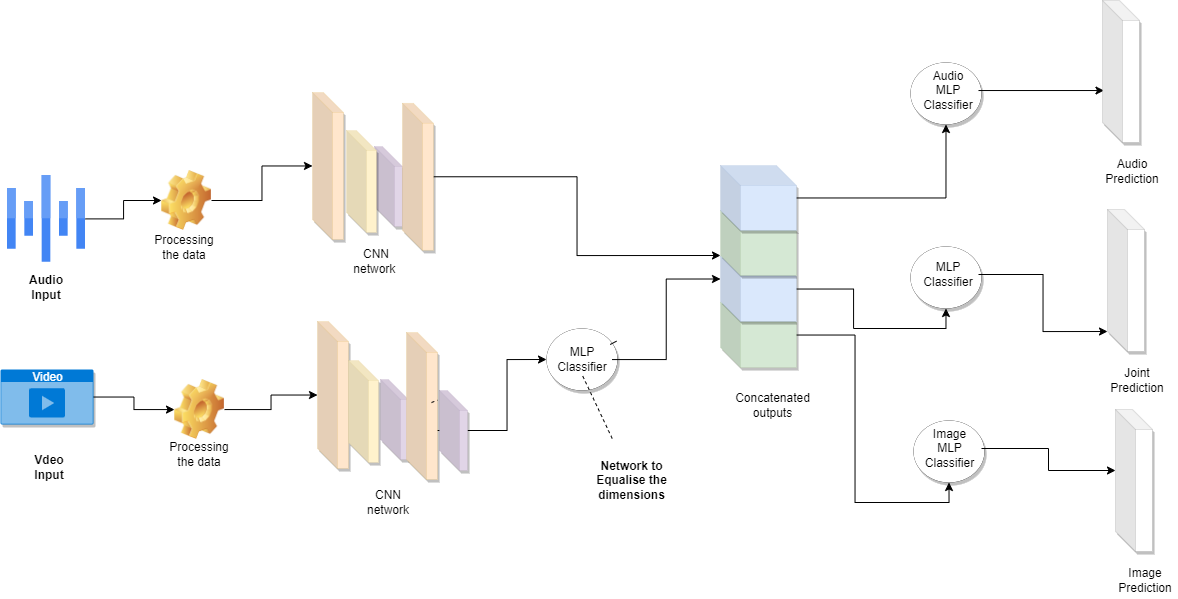

The diagram above was exported from draw.io. Its source (the exported page's mxGraphModel, read from the mxfile embedded in the PNG):
<mxGraphModel dx="1384" dy="719" grid="0" gridSize="10" guides="1" tooltips="1" connect="1" arrows="1" fold="1" page="1" pageScale="1" pageWidth="1654" pageHeight="1169" background="#FFFFFF" math="0" shadow="0">
  <root>
    <mxCell id="0" />
    <mxCell id="1" parent="0" />
    <mxCell id="2dFToWhwGr68PJ9K2d-y-76" value="" style="edgeStyle=orthogonalEdgeStyle;rounded=0;orthogonalLoop=1;jettySize=auto;html=1;" edge="1" parent="1" source="2dFToWhwGr68PJ9K2d-y-2" target="2dFToWhwGr68PJ9K2d-y-73">
      <mxGeometry relative="1" as="geometry" />
    </mxCell>
    <mxCell id="2dFToWhwGr68PJ9K2d-y-2" value="" style="editableCssRules=.*;shape=image;verticalLabelPosition=bottom;labelBackgroundColor=#ffffff;verticalAlign=top;aspect=fixed;imageAspect=0;image=data:image/svg+xml,(base64 omitted: 532 chars);" vertex="1" parent="1">
      <mxGeometry x="7" y="308" width="78" height="86.67" as="geometry" />
    </mxCell>
    <mxCell id="2dFToWhwGr68PJ9K2d-y-5" value="" style="shape=cube;whiteSpace=wrap;html=1;boundedLbl=1;backgroundOutline=1;darkOpacity=0.05;darkOpacity2=0.1;rounded=0;shadow=1;glass=0;strokeColor=#d79b00;strokeWidth=0;fillColor=#ffe6cc;" vertex="1" parent="1">
      <mxGeometry x="312" y="225" width="31" height="147" as="geometry" />
    </mxCell>
    <mxCell id="2dFToWhwGr68PJ9K2d-y-6" value="" style="shape=cube;whiteSpace=wrap;html=1;boundedLbl=1;backgroundOutline=1;darkOpacity=0.05;darkOpacity2=0.1;rounded=0;shadow=1;glass=0;strokeColor=#9673a6;strokeWidth=0;fillColor=#e1d5e7;" vertex="1" parent="1">
      <mxGeometry x="374" y="279" width="28" height="80" as="geometry" />
    </mxCell>
    <mxCell id="2dFToWhwGr68PJ9K2d-y-7" value="" style="shape=cube;whiteSpace=wrap;html=1;boundedLbl=1;backgroundOutline=1;darkOpacity=0.05;darkOpacity2=0.1;rounded=0;shadow=1;glass=0;strokeColor=#d79b00;strokeWidth=0;fillColor=#ffe6cc;" vertex="1" parent="1">
      <mxGeometry x="317" y="454" width="31" height="147" as="geometry" />
    </mxCell>
    <mxCell id="2dFToWhwGr68PJ9K2d-y-8" value="" style="shape=cube;whiteSpace=wrap;html=1;boundedLbl=1;backgroundOutline=1;darkOpacity=0.05;darkOpacity2=0.1;rounded=0;shadow=1;glass=0;strokeColor=#9673a6;strokeWidth=0;fillColor=#e1d5e7;" vertex="1" parent="1">
      <mxGeometry x="380" y="512" width="28" height="80" as="geometry" />
    </mxCell>
    <mxCell id="2dFToWhwGr68PJ9K2d-y-9" value="" style="shape=cube;whiteSpace=wrap;html=1;boundedLbl=1;backgroundOutline=1;darkOpacity=0.05;darkOpacity2=0.1;rounded=0;shadow=1;glass=0;strokeColor=#d6b656;strokeWidth=0;fillColor=#fff2cc;" vertex="1" parent="1">
      <mxGeometry x="346" y="263.00000000000006" width="30" height="102" as="geometry" />
    </mxCell>
    <mxCell id="2dFToWhwGr68PJ9K2d-y-10" value="" style="shape=cube;whiteSpace=wrap;html=1;boundedLbl=1;backgroundOutline=1;darkOpacity=0.05;darkOpacity2=0.1;rounded=0;shadow=1;glass=0;strokeColor=#d6b656;strokeWidth=0;fillColor=#fff2cc;" vertex="1" parent="1">
      <mxGeometry x="348" y="493" width="30" height="102" as="geometry" />
    </mxCell>
    <mxCell id="2dFToWhwGr68PJ9K2d-y-81" value="" style="edgeStyle=orthogonalEdgeStyle;rounded=0;orthogonalLoop=1;jettySize=auto;html=1;" edge="1" parent="1" source="2dFToWhwGr68PJ9K2d-y-13" target="2dFToWhwGr68PJ9K2d-y-12">
      <mxGeometry relative="1" as="geometry" />
    </mxCell>
    <mxCell id="2dFToWhwGr68PJ9K2d-y-82" value="" style="edgeStyle=orthogonalEdgeStyle;rounded=0;orthogonalLoop=1;jettySize=auto;html=1;" edge="1" parent="1" source="2dFToWhwGr68PJ9K2d-y-13" target="2dFToWhwGr68PJ9K2d-y-12">
      <mxGeometry relative="1" as="geometry" />
    </mxCell>
    <mxCell id="2dFToWhwGr68PJ9K2d-y-83" value="" style="edgeStyle=orthogonalEdgeStyle;rounded=0;orthogonalLoop=1;jettySize=auto;html=1;entryX=0;entryY=0.5;entryDx=0;entryDy=0;" edge="1" parent="1" source="2dFToWhwGr68PJ9K2d-y-13" target="2dFToWhwGr68PJ9K2d-y-20">
      <mxGeometry relative="1" as="geometry" />
    </mxCell>
    <mxCell id="2dFToWhwGr68PJ9K2d-y-13" value="" style="shape=cube;whiteSpace=wrap;html=1;boundedLbl=1;backgroundOutline=1;darkOpacity=0.05;darkOpacity2=0.1;rounded=0;shadow=1;glass=0;strokeColor=#9673a6;strokeWidth=0;fillColor=#e1d5e7;" vertex="1" parent="1">
      <mxGeometry x="439" y="523" width="28" height="80" as="geometry" />
    </mxCell>
    <mxCell id="2dFToWhwGr68PJ9K2d-y-84" style="edgeStyle=orthogonalEdgeStyle;rounded=0;orthogonalLoop=1;jettySize=auto;html=1;entryX=0;entryY=0;entryDx=0;entryDy=45;entryPerimeter=0;" edge="1" parent="1" source="2dFToWhwGr68PJ9K2d-y-14" target="2dFToWhwGr68PJ9K2d-y-26">
      <mxGeometry relative="1" as="geometry" />
    </mxCell>
    <mxCell id="2dFToWhwGr68PJ9K2d-y-14" value="" style="shape=cube;whiteSpace=wrap;html=1;boundedLbl=1;backgroundOutline=1;darkOpacity=0.05;darkOpacity2=0.1;rounded=0;shadow=1;glass=0;strokeColor=#d79b00;strokeWidth=0;fillColor=#ffe6cc;" vertex="1" parent="1">
      <mxGeometry x="402" y="235.84" width="31" height="147" as="geometry" />
    </mxCell>
    <mxCell id="2dFToWhwGr68PJ9K2d-y-20" value="" style="ellipse;whiteSpace=wrap;html=1;rounded=0;shadow=1;glass=0;strokeColor=default;strokeWidth=0;fillColor=default;gradientColor=none;" vertex="1" parent="1">
      <mxGeometry x="546" y="461" width="71" height="62" as="geometry" />
    </mxCell>
    <mxCell id="2dFToWhwGr68PJ9K2d-y-89" style="edgeStyle=orthogonalEdgeStyle;rounded=0;orthogonalLoop=1;jettySize=auto;html=1;entryX=0.5;entryY=1;entryDx=0;entryDy=0;" edge="1" parent="1" source="2dFToWhwGr68PJ9K2d-y-23" target="2dFToWhwGr68PJ9K2d-y-67">
      <mxGeometry relative="1" as="geometry" />
    </mxCell>
    <mxCell id="2dFToWhwGr68PJ9K2d-y-23" value="" style="shape=cube;whiteSpace=wrap;html=1;boundedLbl=1;backgroundOutline=1;darkOpacity=0.05;darkOpacity2=0.1;rounded=0;shadow=1;glass=0;strokeColor=#82b366;strokeWidth=0;fillColor=#d5e8d4;" vertex="1" parent="1">
      <mxGeometry x="720" y="435" width="76" height="65" as="geometry" />
    </mxCell>
    <mxCell id="2dFToWhwGr68PJ9K2d-y-88" style="edgeStyle=orthogonalEdgeStyle;rounded=0;orthogonalLoop=1;jettySize=auto;html=1;entryX=0.5;entryY=1;entryDx=0;entryDy=0;" edge="1" parent="1" source="2dFToWhwGr68PJ9K2d-y-25" target="2dFToWhwGr68PJ9K2d-y-29">
      <mxGeometry relative="1" as="geometry" />
    </mxCell>
    <mxCell id="2dFToWhwGr68PJ9K2d-y-25" value="" style="shape=cube;whiteSpace=wrap;html=1;boundedLbl=1;backgroundOutline=1;darkOpacity=0.05;darkOpacity2=0.1;rounded=0;shadow=1;glass=0;strokeColor=#6c8ebf;strokeWidth=0;fillColor=#dae8fc;" vertex="1" parent="1">
      <mxGeometry x="720" y="389" width="76" height="65" as="geometry" />
    </mxCell>
    <mxCell id="2dFToWhwGr68PJ9K2d-y-26" value="" style="shape=cube;whiteSpace=wrap;html=1;boundedLbl=1;backgroundOutline=1;darkOpacity=0.05;darkOpacity2=0.1;rounded=0;shadow=1;glass=0;strokeColor=#82b366;strokeWidth=0;fillColor=#d5e8d4;" vertex="1" parent="1">
      <mxGeometry x="720" y="343" width="76" height="65" as="geometry" />
    </mxCell>
    <mxCell id="2dFToWhwGr68PJ9K2d-y-87" style="edgeStyle=orthogonalEdgeStyle;rounded=0;orthogonalLoop=1;jettySize=auto;html=1;entryX=0.5;entryY=1;entryDx=0;entryDy=0;" edge="1" parent="1" source="2dFToWhwGr68PJ9K2d-y-27" target="2dFToWhwGr68PJ9K2d-y-56">
      <mxGeometry relative="1" as="geometry" />
    </mxCell>
    <mxCell id="2dFToWhwGr68PJ9K2d-y-27" value="" style="shape=cube;whiteSpace=wrap;html=1;boundedLbl=1;backgroundOutline=1;darkOpacity=0.05;darkOpacity2=0.1;rounded=0;shadow=1;glass=0;strokeColor=#6c8ebf;strokeWidth=0;fillColor=#dae8fc;" vertex="1" parent="1">
      <mxGeometry x="720" y="298" width="76" height="65" as="geometry" />
    </mxCell>
    <mxCell id="2dFToWhwGr68PJ9K2d-y-29" value="" style="ellipse;whiteSpace=wrap;html=1;rounded=0;shadow=1;glass=0;strokeColor=default;strokeWidth=0;fillColor=default;gradientColor=none;" vertex="1" parent="1">
      <mxGeometry x="910" y="379" width="71" height="62" as="geometry" />
    </mxCell>
    <mxCell id="2dFToWhwGr68PJ9K2d-y-77" value="" style="edgeStyle=orthogonalEdgeStyle;rounded=0;orthogonalLoop=1;jettySize=auto;html=1;" edge="1" parent="1" source="2dFToWhwGr68PJ9K2d-y-38" target="2dFToWhwGr68PJ9K2d-y-74">
      <mxGeometry relative="1" as="geometry" />
    </mxCell>
    <mxCell id="2dFToWhwGr68PJ9K2d-y-38" value="Video" style="html=1;strokeColor=none;fillColor=#0079D6;labelPosition=center;verticalLabelPosition=middle;verticalAlign=top;align=center;fontSize=12;outlineConnect=0;spacingTop=-6;fontColor=#FFFFFF;sketch=0;shape=mxgraph.sitemap.video;rounded=0;shadow=1;glass=0;strokeWidth=0;" vertex="1" parent="1">
      <mxGeometry y="502" width="93" height="55" as="geometry" />
    </mxCell>
    <mxCell id="2dFToWhwGr68PJ9K2d-y-39" value="" style="shape=cube;whiteSpace=wrap;html=1;boundedLbl=1;backgroundOutline=1;darkOpacity=0.05;darkOpacity2=0.1;rounded=0;shadow=1;glass=0;strokeColor=default;strokeWidth=0;fillColor=default;gradientColor=none;" vertex="1" parent="1">
      <mxGeometry x="1107" y="342" width="37" height="142" as="geometry" />
    </mxCell>
    <mxCell id="2dFToWhwGr68PJ9K2d-y-41" value="CNN network&amp;nbsp;" style="text;html=1;strokeColor=none;fillColor=none;align=center;verticalAlign=middle;whiteSpace=wrap;rounded=0;shadow=1;glass=0;strokeWidth=0;" vertex="1" parent="1">
      <mxGeometry x="346" y="379" width="60" height="30" as="geometry" />
    </mxCell>
    <mxCell id="2dFToWhwGr68PJ9K2d-y-42" value="CNN network" style="text;html=1;strokeColor=none;fillColor=none;align=center;verticalAlign=middle;whiteSpace=wrap;rounded=0;shadow=1;glass=0;strokeWidth=0;" vertex="1" parent="1">
      <mxGeometry x="358" y="620" width="60" height="30" as="geometry" />
    </mxCell>
    <mxCell id="2dFToWhwGr68PJ9K2d-y-43" value="&lt;b&gt;Network to Equalise the dimensions&lt;/b&gt;" style="text;html=1;strokeColor=none;fillColor=none;align=center;verticalAlign=middle;whiteSpace=wrap;rounded=0;shadow=1;glass=0;strokeWidth=0;" vertex="1" parent="1">
      <mxGeometry x="580" y="571" width="103" height="84" as="geometry" />
    </mxCell>
    <mxCell id="2dFToWhwGr68PJ9K2d-y-44" value="Concatenated outputs" style="text;html=1;strokeColor=none;fillColor=none;align=center;verticalAlign=middle;whiteSpace=wrap;rounded=0;shadow=1;glass=0;strokeWidth=0;" vertex="1" parent="1">
      <mxGeometry x="736" y="523" width="73" height="30" as="geometry" />
    </mxCell>
    <mxCell id="2dFToWhwGr68PJ9K2d-y-91" style="edgeStyle=orthogonalEdgeStyle;rounded=0;orthogonalLoop=1;jettySize=auto;html=1;entryX=0;entryY=0;entryDx=0;entryDy=122;entryPerimeter=0;" edge="1" parent="1" source="2dFToWhwGr68PJ9K2d-y-45" target="2dFToWhwGr68PJ9K2d-y-39">
      <mxGeometry relative="1" as="geometry" />
    </mxCell>
    <mxCell id="2dFToWhwGr68PJ9K2d-y-45" value="MLP Classifier" style="text;html=1;strokeColor=none;fillColor=none;align=center;verticalAlign=middle;whiteSpace=wrap;rounded=0;shadow=1;glass=0;strokeWidth=0;" vertex="1" parent="1">
      <mxGeometry x="918" y="392" width="60" height="30" as="geometry" />
    </mxCell>
    <mxCell id="2dFToWhwGr68PJ9K2d-y-46" value="Joint Prediction" style="text;html=1;strokeColor=none;fillColor=none;align=center;verticalAlign=middle;whiteSpace=wrap;rounded=0;shadow=1;glass=0;strokeWidth=0;" vertex="1" parent="1">
      <mxGeometry x="1107" y="498" width="60" height="30" as="geometry" />
    </mxCell>
    <mxCell id="2dFToWhwGr68PJ9K2d-y-47" value="&lt;b&gt;Audio Input&lt;/b&gt;" style="text;html=1;strokeColor=none;fillColor=none;align=center;verticalAlign=middle;whiteSpace=wrap;rounded=0;shadow=1;glass=0;strokeWidth=0;" vertex="1" parent="1">
      <mxGeometry x="16" y="405" width="60" height="30" as="geometry" />
    </mxCell>
    <mxCell id="2dFToWhwGr68PJ9K2d-y-48" value="&lt;b&gt;Vdeo Input&lt;/b&gt;" style="text;html=1;strokeColor=none;fillColor=none;align=center;verticalAlign=middle;whiteSpace=wrap;rounded=0;shadow=1;glass=0;strokeWidth=0;" vertex="1" parent="1">
      <mxGeometry x="19" y="585" width="60" height="30" as="geometry" />
    </mxCell>
    <mxCell id="2dFToWhwGr68PJ9K2d-y-85" style="edgeStyle=orthogonalEdgeStyle;rounded=0;orthogonalLoop=1;jettySize=auto;html=1;entryX=0;entryY=0;entryDx=0;entryDy=22.5;entryPerimeter=0;" edge="1" parent="1" source="2dFToWhwGr68PJ9K2d-y-49" target="2dFToWhwGr68PJ9K2d-y-25">
      <mxGeometry relative="1" as="geometry" />
    </mxCell>
    <mxCell id="2dFToWhwGr68PJ9K2d-y-49" value="MLP Classifier" style="text;html=1;strokeColor=none;fillColor=none;align=center;verticalAlign=middle;whiteSpace=wrap;rounded=0;shadow=1;glass=0;strokeWidth=0;" vertex="1" parent="1">
      <mxGeometry x="551.5" y="477" width="60" height="30" as="geometry" />
    </mxCell>
    <mxCell id="2dFToWhwGr68PJ9K2d-y-50" value="" style="endArrow=none;html=1;rounded=0;" edge="1" parent="1" target="2dFToWhwGr68PJ9K2d-y-49">
      <mxGeometry width="50" height="50" relative="1" as="geometry">
        <mxPoint x="616" y="473.6700000000001" as="sourcePoint" />
        <mxPoint x="709" y="418" as="targetPoint" />
      </mxGeometry>
    </mxCell>
    <mxCell id="2dFToWhwGr68PJ9K2d-y-53" value="" style="endArrow=none;dashed=1;html=1;rounded=0;startArrow=none;entryX=0.5;entryY=1;entryDx=0;entryDy=0;" edge="1" parent="1" source="2dFToWhwGr68PJ9K2d-y-43" target="2dFToWhwGr68PJ9K2d-y-49">
      <mxGeometry width="50" height="50" relative="1" as="geometry">
        <mxPoint x="431" y="535" as="sourcePoint" />
        <mxPoint x="481" y="485" as="targetPoint" />
      </mxGeometry>
    </mxCell>
    <mxCell id="2dFToWhwGr68PJ9K2d-y-12" value="" style="shape=cube;whiteSpace=wrap;html=1;boundedLbl=1;backgroundOutline=1;darkOpacity=0.05;darkOpacity2=0.1;rounded=0;shadow=1;glass=0;strokeColor=#d79b00;strokeWidth=0;fillColor=#ffe6cc;" vertex="1" parent="1">
      <mxGeometry x="406" y="465" width="31" height="147" as="geometry" />
    </mxCell>
    <mxCell id="2dFToWhwGr68PJ9K2d-y-54" value="" style="endArrow=none;dashed=1;html=1;rounded=0;" edge="1" parent="1" target="2dFToWhwGr68PJ9K2d-y-12">
      <mxGeometry width="50" height="50" relative="1" as="geometry">
        <mxPoint x="431" y="535" as="sourcePoint" />
        <mxPoint x="481" y="485" as="targetPoint" />
      </mxGeometry>
    </mxCell>
    <mxCell id="2dFToWhwGr68PJ9K2d-y-56" value="" style="ellipse;whiteSpace=wrap;html=1;rounded=0;shadow=1;glass=0;strokeColor=default;strokeWidth=0;fillColor=default;gradientColor=none;" vertex="1" parent="1">
      <mxGeometry x="910" y="195" width="71" height="62" as="geometry" />
    </mxCell>
    <mxCell id="2dFToWhwGr68PJ9K2d-y-92" style="edgeStyle=orthogonalEdgeStyle;rounded=0;orthogonalLoop=1;jettySize=auto;html=1;entryX=0.04;entryY=0.634;entryDx=0;entryDy=0;entryPerimeter=0;" edge="1" parent="1" source="2dFToWhwGr68PJ9K2d-y-59" target="2dFToWhwGr68PJ9K2d-y-65">
      <mxGeometry relative="1" as="geometry" />
    </mxCell>
    <mxCell id="2dFToWhwGr68PJ9K2d-y-59" value="Audio MLP Classifier" style="text;html=1;strokeColor=none;fillColor=none;align=center;verticalAlign=middle;whiteSpace=wrap;rounded=0;shadow=1;glass=0;strokeWidth=0;" vertex="1" parent="1">
      <mxGeometry x="918" y="208" width="60" height="30" as="geometry" />
    </mxCell>
    <mxCell id="2dFToWhwGr68PJ9K2d-y-65" value="" style="shape=cube;whiteSpace=wrap;html=1;boundedLbl=1;backgroundOutline=1;darkOpacity=0.05;darkOpacity2=0.1;rounded=0;shadow=1;glass=0;strokeColor=default;strokeWidth=0;fillColor=default;gradientColor=none;" vertex="1" parent="1">
      <mxGeometry x="1102" y="133" width="37" height="142" as="geometry" />
    </mxCell>
    <mxCell id="2dFToWhwGr68PJ9K2d-y-66" value="Audio Prediction" style="text;html=1;strokeColor=none;fillColor=none;align=center;verticalAlign=middle;whiteSpace=wrap;rounded=0;shadow=1;glass=0;strokeWidth=0;" vertex="1" parent="1">
      <mxGeometry x="1102" y="289" width="60" height="30" as="geometry" />
    </mxCell>
    <mxCell id="2dFToWhwGr68PJ9K2d-y-67" value="" style="ellipse;whiteSpace=wrap;html=1;rounded=0;shadow=1;glass=0;strokeColor=default;strokeWidth=0;fillColor=default;gradientColor=none;" vertex="1" parent="1">
      <mxGeometry x="913" y="553" width="71" height="62" as="geometry" />
    </mxCell>
    <mxCell id="2dFToWhwGr68PJ9K2d-y-90" style="edgeStyle=orthogonalEdgeStyle;rounded=0;orthogonalLoop=1;jettySize=auto;html=1;entryX=0;entryY=0;entryDx=0;entryDy=61;entryPerimeter=0;" edge="1" parent="1" source="2dFToWhwGr68PJ9K2d-y-70" target="2dFToWhwGr68PJ9K2d-y-71">
      <mxGeometry relative="1" as="geometry" />
    </mxCell>
    <mxCell id="2dFToWhwGr68PJ9K2d-y-70" value="Image MLP Classifier" style="text;html=1;strokeColor=none;fillColor=none;align=center;verticalAlign=middle;whiteSpace=wrap;rounded=0;shadow=1;glass=0;strokeWidth=0;" vertex="1" parent="1">
      <mxGeometry x="918" y="566" width="63" height="30" as="geometry" />
    </mxCell>
    <mxCell id="2dFToWhwGr68PJ9K2d-y-71" value="" style="shape=cube;whiteSpace=wrap;html=1;boundedLbl=1;backgroundOutline=1;darkOpacity=0.05;darkOpacity2=0.1;rounded=0;shadow=1;glass=0;strokeColor=default;strokeWidth=0;fillColor=default;gradientColor=none;" vertex="1" parent="1">
      <mxGeometry x="1115" y="542" width="37" height="142" as="geometry" />
    </mxCell>
    <mxCell id="2dFToWhwGr68PJ9K2d-y-72" value="Image Prediction" style="text;html=1;strokeColor=none;fillColor=none;align=center;verticalAlign=middle;whiteSpace=wrap;rounded=0;shadow=1;glass=0;strokeWidth=0;" vertex="1" parent="1">
      <mxGeometry x="1115" y="698" width="60" height="30" as="geometry" />
    </mxCell>
    <mxCell id="2dFToWhwGr68PJ9K2d-y-79" value="" style="edgeStyle=orthogonalEdgeStyle;rounded=0;orthogonalLoop=1;jettySize=auto;html=1;" edge="1" parent="1" source="2dFToWhwGr68PJ9K2d-y-73" target="2dFToWhwGr68PJ9K2d-y-5">
      <mxGeometry relative="1" as="geometry" />
    </mxCell>
    <mxCell id="2dFToWhwGr68PJ9K2d-y-73" value="" style="shape=image;html=1;verticalLabelPosition=bottom;verticalAlign=top;imageAspect=0;image=img/clipart/Gear_128x128.png;rounded=0;shadow=1;glass=0;strokeColor=default;strokeWidth=0;fillColor=default;gradientColor=none;" vertex="1" parent="1">
      <mxGeometry x="161" y="303" width="50" height="60" as="geometry" />
    </mxCell>
    <mxCell id="2dFToWhwGr68PJ9K2d-y-78" value="" style="edgeStyle=orthogonalEdgeStyle;rounded=0;orthogonalLoop=1;jettySize=auto;html=1;" edge="1" parent="1" source="2dFToWhwGr68PJ9K2d-y-74" target="2dFToWhwGr68PJ9K2d-y-7">
      <mxGeometry relative="1" as="geometry" />
    </mxCell>
    <mxCell id="2dFToWhwGr68PJ9K2d-y-74" value="" style="shape=image;html=1;verticalLabelPosition=bottom;verticalAlign=top;imageAspect=0;image=img/clipart/Gear_128x128.png;rounded=0;shadow=1;glass=0;strokeColor=default;strokeWidth=0;fillColor=default;gradientColor=none;" vertex="1" parent="1">
      <mxGeometry x="174" y="512" width="50" height="60" as="geometry" />
    </mxCell>
    <mxCell id="2dFToWhwGr68PJ9K2d-y-93" value="Processing the data" style="text;html=1;strokeColor=none;fillColor=none;align=center;verticalAlign=middle;whiteSpace=wrap;rounded=0;shadow=1;glass=0;strokeWidth=0;" vertex="1" parent="1">
      <mxGeometry x="154" y="365" width="60" height="30" as="geometry" />
    </mxCell>
    <mxCell id="2dFToWhwGr68PJ9K2d-y-94" value="Processing the data" style="text;html=1;strokeColor=none;fillColor=none;align=center;verticalAlign=middle;whiteSpace=wrap;rounded=0;shadow=1;glass=0;strokeWidth=0;" vertex="1" parent="1">
      <mxGeometry x="169" y="572" width="60" height="30" as="geometry" />
    </mxCell>
  </root>
</mxGraphModel>